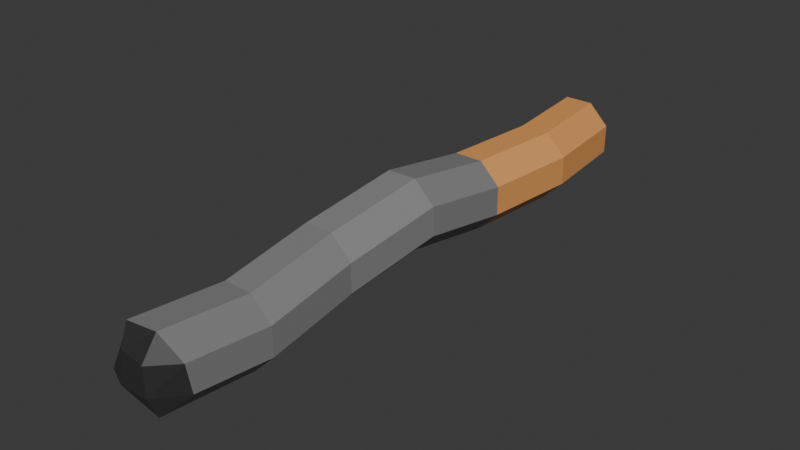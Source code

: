 # Source: cigarrets.blend  (saved by Blender 4.5.87; exported with 4.5.12 LTS)
import bpy
from mathutils import Matrix  # noqa: F401  (used for matrix-valued properties, if any)

bpy.ops.wm.read_factory_settings(use_empty=True)
scene = bpy.context.scene
scene.name = 'Scene'

# ---- collections
col_collection = bpy.data.collections.new('Collection'); scene.collection.children.link(col_collection)

# ---- materials (node trees are filled in below, after node groups)
mat_darker = bpy.data.materials.new('darker')
mat_darker.alpha_threshold = 0.0
mat_darker.roughness = 0.5
mat_darker.line_color = (0.0, 0.0, 0.0, 1.0)
mat_mid = bpy.data.materials.new('mid')
mat_yellow = bpy.data.materials.new('yellow')

# ---- material node trees
mat_darker.use_nodes = True; mat_darker.node_tree.nodes.clear()
_N = mat_darker.node_tree.nodes; _L = mat_darker.node_tree.links
n0 = _N.new('ShaderNodeOutputMaterial'); n0.name = 'Material Output'; n0.location = (300, 300)
n1 = _N.new('ShaderNodeBsdfPrincipled'); n1.name = 'Principled BSDF'; n1.location = (10, 300)
n1.inputs[0].default_value = (0.03193, 0.03193, 0.03193, 1.0)
n1.inputs[3].default_value = 1.45
_L.new(n1.outputs[0], n0.inputs[0])
n0.is_active_output = True
mat_mid.use_nodes = True; mat_mid.node_tree.nodes.clear()
_N = mat_mid.node_tree.nodes; _L = mat_mid.node_tree.links
n0 = _N.new('ShaderNodeBsdfPrincipled'); n0.name = 'Principled BSDF'; n0.location = (-200, 100)
n0.inputs[0].default_value = (0.2445, 0.2445, 0.2445, 1.0)
n1 = _N.new('ShaderNodeOutputMaterial'); n1.name = 'Material Output'; n1.location = (200, 100)
_L.new(n0.outputs[0], n1.inputs[0])
n1.is_active_output = True
mat_yellow.use_nodes = True; mat_yellow.node_tree.nodes.clear()
_N = mat_yellow.node_tree.nodes; _L = mat_yellow.node_tree.links
n0 = _N.new('ShaderNodeBsdfPrincipled'); n0.name = 'Principled BSDF'; n0.location = (-200, 100)
n0.inputs[0].default_value = (0.8001, 0.3551, 0.1109, 1.0)
n1 = _N.new('ShaderNodeOutputMaterial'); n1.name = 'Material Output'; n1.location = (200, 100)
_L.new(n0.outputs[0], n1.inputs[0])
n1.is_active_output = True

# ---- world
world_world = bpy.data.worlds.new('World'); scene.world = world_world
world_world.use_nodes = True; world_world.node_tree.nodes.clear()
_N = world_world.node_tree.nodes; _L = world_world.node_tree.links
n0 = _N.new('ShaderNodeOutputWorld'); n0.name = 'World Output'; n0.location = (300, 300)
n1 = _N.new('ShaderNodeBackground'); n1.name = 'Background'; n1.location = (10, 300)
n1.inputs[0].default_value = (0.05088, 0.05088, 0.05088, 1.0)
_L.new(n1.outputs[0], n0.inputs[0])
n0.is_active_output = True
world_world.color = (0.05088, 0.05088, 0.05088)
world_world.sun_shadow_jitter_overblur = 0.0

# ---- meshes
me_cube = bpy.data.meshes.new('Cube')
me_cube.from_pydata([(0.1039, 0.0, 0.005766), (0.1039, 0.2885, -0.04246), (0.1321, 0.577, -0.04246), (0.07065, 0.577, -0.1039), (0.04246, 0.2885, -0.1039), (0.04246, 0.0, -0.05568), (0.01954, -0.2885, -0.1039), (0.04246, -0.577, -0.1311), (0.04246, 0.8656, 0.1039), (0.1039, 0.8656, 0.04246), (0.1039, 0.8656, -0.04246), (0.04246, 0.8656, -0.1039), (0.1039, -0.8239, 0.04246), (0.04246, -0.8405, 0.1039), (0.04246, -0.8587, -0.1039), (0.1039, -0.8093, -0.04246), (-0.1039, 0.8656, 0.04246), (-0.04246, 0.8656, 0.1039), (-0.04246, 0.8656, -0.1039), (-0.1039, 0.8656, -0.04246), (-0.04246, -0.8509, 0.1039), (-0.1039, -0.8116, 0.04246), (-0.1039, -0.8572, -0.04246), (-0.04246, -0.822, -0.1039), (0.08098, -0.2885, -0.04246), (0.1039, -0.577, -0.06968), (0.07065, 0.577, 0.1039), (0.04246, 0.2885, 0.1039), (0.04246, 0.0, 0.1521), (0.01954, -0.2885, 0.1039), (0.04246, -0.577, 0.07668), (0.1039, -0.577, 0.01524), (0.08098, -0.2885, 0.04246), (0.1039, 0.0, 0.09068), (0.1039, 0.2885, 0.04246), (0.1321, 0.577, 0.04246), (-0.01427, 0.577, -0.1039), (-0.04246, 0.2885, -0.1039), (-0.04246, 0.0, -0.05568), (-0.06538, -0.2885, -0.1039), (-0.04246, -0.577, -0.1311), (-0.1039, -0.577, -0.06968), (-0.1268, -0.2885, -0.04246), (-0.1039, 0.0, 0.005766), (-0.1039, 0.2885, -0.04246), (-0.07571, 0.577, -0.04246), (-0.04246, -0.577, 0.07668), (-0.06538, -0.2885, 0.1039), (-0.04246, 0.0, 0.1521), (-0.04246, 0.2885, 0.1039), (-0.01427, 0.577, 0.1039), (-0.07571, 0.577, 0.04246), (-0.1039, 0.2885, 0.04246), (-0.1039, 0.0, 0.09068), (-0.1268, -0.2885, 0.04246), (-0.1039, -0.577, 0.01524), (0.04246, -0.8873, 0.04246), (-0.04246, -0.8726, 0.04246), (0.04246, -0.8833, -0.04246), (-0.04246, -0.8852, -0.04246)], [], [(25, 31, 12, 15), (40, 7, 14, 23), (14, 58, 59, 23), (20, 46, 55, 21), (45, 51, 16, 19), (30, 46, 20, 13), (3, 11, 10, 2), (30, 13, 12, 31), (40, 23, 22, 41), (50, 17, 16, 51), (18, 19, 16, 17, 8, 9, 10, 11), (46, 47, 54, 55), (47, 48, 53, 54), (48, 49, 52, 53), (49, 50, 51, 52), (18, 36, 45, 19), (36, 37, 44, 45), (37, 38, 43, 44), (38, 39, 42, 43), (39, 40, 41, 42), (8, 26, 35, 9), (26, 27, 34, 35), (27, 28, 33, 34), (28, 29, 32, 33), (29, 30, 31, 32), (14, 7, 25, 15), (7, 6, 24, 25), (6, 5, 0, 24), (5, 4, 1, 0), (4, 3, 2, 1), (8, 17, 50, 26), (26, 50, 49, 27), (27, 49, 48, 28), (28, 48, 47, 29), (29, 47, 46, 30), (22, 21, 55, 41), (41, 55, 54, 42), (42, 54, 53, 43), (43, 53, 52, 44), (44, 52, 51, 45), (18, 11, 3, 36), (36, 3, 4, 37), (37, 4, 5, 38), (38, 5, 6, 39), (39, 6, 7, 40), (10, 9, 35, 2), (2, 35, 34, 1), (1, 34, 33, 0), (0, 33, 32, 24), (24, 32, 31, 25), (23, 59, 22), (13, 56, 12), (12, 56, 58, 15), (57, 56, 13, 20), (21, 57, 20), (59, 58, 56, 57), (15, 58, 14), (22, 59, 57, 21)])
me_cube.polygons.foreach_set('material_index', [1, 1, 0, 1, 2, 1, 2, 1, 1, 2, 0, 1, 1, 1, 2, 2, 2, 1, 1, 1, 2, 2, 1, 1, 1, 1, 1, 1, 1, 2, 2, 2, 1, 1, 1, 1, 1, 1, 1, 2, 2, 2, 1, 1, 1, 2, 2, 1, 1, 1, 0, 0, 0, 0, 0, 0, 0, 0])
_uv = me_cube.uv_layers.new(name='UVMap')
_uv.uv.foreach_set('vector', [0.4489, 0.4583, 0.5511, 0.4583, 0.5511, 0.5, 0.4489, 0.5, 0.4489, 0.7083, 0.5511, 0.7083, 0.5511, 0.75, 0.4489, 0.75, 0.125, 0.5739, 0.1989, 0.5739, 0.1989, 0.6761, 0.125, 0.6761, 0.5511, 0.25, 0.5511, 0.2083, 0.625, 0.2083, 0.625, 0.25, 0.4489, 0.9583, 0.5511, 0.9583, 0.5511, 1.0, 0.4489, 1.0, 0.4489, 0.2083, 0.5511, 0.2083, 0.5511, 0.25, 0.4489, 0.25, 0.5511, 0.5417, 0.5511, 0.5, 0.625, 0.5, 0.625, 0.5417, 0.4489, 0.2083, 0.4489, 0.25, 0.375, 0.25, 0.375, 0.2083, 0.4489, 0.7083, 0.4489, 0.75, 0.375, 0.75, 0.375, 0.7083, 0.5511, 0.04167, 0.5511, 0.0, 0.625, 0.0, 0.625, 0.04167, 0.625, 0.5739, 0.6989, 0.5, 0.8011, 0.5, 0.875, 0.5739, 0.875, 0.6761, 0.8011, 0.75, 0.6989, 0.75, 0.625, 0.6761, 0.5511, 0.2083, 0.5511, 0.1667, 0.625, 0.1667, 0.625, 0.2083, 0.5511, 0.1667, 0.5511, 0.125, 0.625, 0.125, 0.625, 0.1667, 0.5511, 0.125, 0.5511, 0.08333, 0.625, 0.08333, 0.625, 0.125, 0.5511, 0.08333, 0.5511, 0.04167, 0.625, 0.04167, 0.625, 0.08333, 0.4489, 0.5, 0.4489, 0.5417, 0.375, 0.5417, 0.375, 0.5, 0.4489, 0.5417, 0.4489, 0.5833, 0.375, 0.5833, 0.375, 0.5417, 0.4489, 0.5833, 0.4489, 0.625, 0.375, 0.625, 0.375, 0.5833, 0.4489, 0.625, 0.4489, 0.6667, 0.375, 0.6667, 0.375, 0.625, 0.4489, 0.6667, 0.4489, 0.7083, 0.375, 0.7083, 0.375, 0.6667, 0.4489, 0.0, 0.4489, 0.04167, 0.375, 0.04167, 0.375, 0.0, 0.4489, 0.04167, 0.4489, 0.08333, 0.375, 0.08333, 0.375, 0.04167, 0.4489, 0.08333, 0.4489, 0.125, 0.375, 0.125, 0.375, 0.08333, 0.4489, 0.125, 0.4489, 0.1667, 0.375, 0.1667, 0.375, 0.125, 0.4489, 0.1667, 0.4489, 0.2083, 0.375, 0.2083, 0.375, 0.1667, 0.5511, 0.75, 0.5511, 0.7083, 0.625, 0.7083, 0.625, 0.75, 0.5511, 0.7083, 0.5511, 0.6667, 0.625, 0.6667, 0.625, 0.7083, 0.5511, 0.6667, 0.5511, 0.625, 0.625, 0.625, 0.625, 0.6667, 0.5511, 0.625, 0.5511, 0.5833, 0.625, 0.5833, 0.625, 0.625, 0.5511, 0.5833, 0.5511, 0.5417, 0.625, 0.5417, 0.625, 0.5833, 0.4489, 0.0, 0.5511, 0.0, 0.5511, 0.04167, 0.4489, 0.04167, 0.4489, 0.04167, 0.5511, 0.04167, 0.5511, 0.08333, 0.4489, 0.08333, 0.4489, 0.08333, 0.5511, 0.08333, 0.5511, 0.125, 0.4489, 0.125, 0.4489, 0.125, 0.5511, 0.125, 0.5511, 0.1667, 0.4489, 0.1667, 0.4489, 0.1667, 0.5511, 0.1667, 0.5511, 0.2083, 0.4489, 0.2083, 0.4489, 0.75, 0.5511, 0.75, 0.5511, 0.7917, 0.4489, 0.7917, 0.4489, 0.7917, 0.5511, 0.7917, 0.5511, 0.8333, 0.4489, 0.8333, 0.4489, 0.8333, 0.5511, 0.8333, 0.5511, 0.875, 0.4489, 0.875, 0.4489, 0.875, 0.5511, 0.875, 0.5511, 0.9167, 0.4489, 0.9167, 0.4489, 0.9167, 0.5511, 0.9167, 0.5511, 0.9583, 0.4489, 0.9583, 0.4489, 0.5, 0.5511, 0.5, 0.5511, 0.5417, 0.4489, 0.5417, 0.4489, 0.5417, 0.5511, 0.5417, 0.5511, 0.5833, 0.4489, 0.5833, 0.4489, 0.5833, 0.5511, 0.5833, 0.5511, 0.625, 0.4489, 0.625, 0.4489, 0.625, 0.5511, 0.625, 0.5511, 0.6667, 0.4489, 0.6667, 0.4489, 0.6667, 0.5511, 0.6667, 0.5511, 0.7083, 0.4489, 0.7083, 0.4489, 0.25, 0.5511, 0.25, 0.5511, 0.2917, 0.4489, 0.2917, 0.4489, 0.2917, 0.5511, 0.2917, 0.5511, 0.3333, 0.4489, 0.3333, 0.4489, 0.3333, 0.5511, 0.3333, 0.5511, 0.375, 0.4489, 0.375, 0.4489, 0.375, 0.5511, 0.375, 0.5511, 0.4167, 0.4489, 0.4167, 0.4489, 0.4167, 0.5511, 0.4167, 0.5511, 0.4583, 0.4489, 0.4583, 0.125, 0.6761, 0.1989, 0.6761, 0.1989, 0.75, 0.375, 0.5739, 0.3011, 0.5739, 0.3011, 0.5, 0.3011, 0.5, 0.3011, 0.5739, 0.1989, 0.5739, 0.1989, 0.5, 0.3011, 0.6761, 0.3011, 0.5739, 0.375, 0.5739, 0.375, 0.6761, 0.3011, 0.75, 0.3011, 0.6761, 0.375, 0.6761, 0.1989, 0.6761, 0.1989, 0.5739, 0.3011, 0.5739, 0.3011, 0.6761, 0.1989, 0.5, 0.1989, 0.5739, 0.125, 0.5739, 0.1989, 0.75, 0.1989, 0.6761, 0.3011, 0.6761, 0.3011, 0.75])
me_cube.materials.append(mat_darker)
me_cube.materials.append(mat_mid)
me_cube.materials.append(mat_yellow)
me_cube.use_mirror_vertex_groups = False
me_cube.update()

# ---- objects
ob_cigarrets = bpy.data.objects.new('cigarrets', me_cube)

# ---- transforms, parenting, visibility, modifiers, constraints
ob_cigarrets.location = (0.0, 0.0, 0.0)
ob_cigarrets.lock_rotations_4d = False
ob_cigarrets.empty_display_type = 'ARROWS'
ob_cigarrets.lineart.crease_threshold = 0.0

# ---- collection membership
col_collection.objects.link(ob_cigarrets)

# ---- scene / render settings (as saved in the file)
scene.frame_start = 1; scene.frame_end = 250; scene.frame_set(1)
scene.render.engine = 'BLENDER_EEVEE_NEXT'
bpy.context.view_layer.update()

# ---- added for rendering (the .blend has no active camera and no usable light): camera, sun
cam_auto = bpy.data.cameras.new('AutoCamera')
cam_auto.lens = 50.0
cam_auto.sensor_width = 36.0
cam_auto.clip_end = 1000.0
ob_auto_camera = bpy.data.objects.new('AutoCamera', cam_auto)
scene.collection.objects.link(ob_auto_camera)
ob_auto_camera.location = (1.66282, -2.00308, 1.33865)
ob_auto_camera.rotation_euler = (1.09748, -7.21219e-08, 0.694738)
scene.camera = ob_auto_camera
light_auto_sun = bpy.data.lights.new('AutoSun', 'SUN')
light_auto_sun.energy = 3.0
light_auto_sun.angle = 0.0523599
ob_auto_sun = bpy.data.objects.new('AutoSun', light_auto_sun)
scene.collection.objects.link(ob_auto_sun)
ob_auto_sun.rotation_euler = (0.872665, 0.174533, 0.523599)
bpy.context.view_layer.update()
